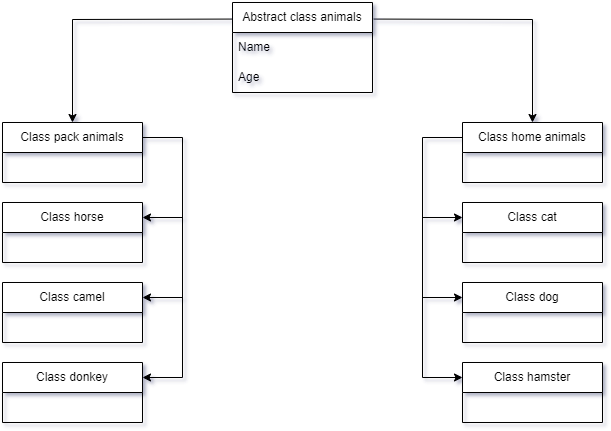

The diagram above was exported from draw.io. Its source (the exported page's mxGraphModel, read from the mxfile embedded in the PNG):
<mxGraphModel dx="1036" dy="614" grid="1" gridSize="10" guides="1" tooltips="1" connect="1" arrows="1" fold="1" page="1" pageScale="1" pageWidth="827" pageHeight="1169" math="0" shadow="0">
  <root>
    <mxCell id="0" />
    <mxCell id="1" parent="0" />
    <mxCell id="AQwCaeZ2uBys5GcG4jLK-1" value="Abstract class animals" style="swimlane;fontStyle=0;childLayout=stackLayout;horizontal=1;startSize=30;horizontalStack=0;resizeParent=1;resizeParentMax=0;resizeLast=0;collapsible=1;marginBottom=0;whiteSpace=wrap;html=1;" vertex="1" parent="1">
      <mxGeometry x="330" y="80" width="140" height="90" as="geometry" />
    </mxCell>
    <mxCell id="AQwCaeZ2uBys5GcG4jLK-3" value="Name" style="text;strokeColor=none;fillColor=none;align=left;verticalAlign=middle;spacingLeft=4;spacingRight=4;overflow=hidden;points=[[0,0.5],[1,0.5]];portConstraint=eastwest;rotatable=0;whiteSpace=wrap;html=1;" vertex="1" parent="AQwCaeZ2uBys5GcG4jLK-1">
      <mxGeometry y="30" width="140" height="30" as="geometry" />
    </mxCell>
    <mxCell id="AQwCaeZ2uBys5GcG4jLK-4" value="Age" style="text;strokeColor=none;fillColor=none;align=left;verticalAlign=middle;spacingLeft=4;spacingRight=4;overflow=hidden;points=[[0,0.5],[1,0.5]];portConstraint=eastwest;rotatable=0;whiteSpace=wrap;html=1;" vertex="1" parent="AQwCaeZ2uBys5GcG4jLK-1">
      <mxGeometry y="60" width="140" height="30" as="geometry" />
    </mxCell>
    <mxCell id="AQwCaeZ2uBys5GcG4jLK-7" value="Class home animals" style="swimlane;fontStyle=0;childLayout=stackLayout;horizontal=1;startSize=30;horizontalStack=0;resizeParent=1;resizeParentMax=0;resizeLast=0;collapsible=1;marginBottom=0;whiteSpace=wrap;html=1;" vertex="1" parent="1">
      <mxGeometry x="560" y="200" width="140" height="60" as="geometry" />
    </mxCell>
    <mxCell id="AQwCaeZ2uBys5GcG4jLK-11" value="Class pack animals" style="swimlane;fontStyle=0;childLayout=stackLayout;horizontal=1;startSize=30;horizontalStack=0;resizeParent=1;resizeParentMax=0;resizeLast=0;collapsible=1;marginBottom=0;whiteSpace=wrap;html=1;" vertex="1" parent="1">
      <mxGeometry x="100" y="200" width="140" height="60" as="geometry" />
    </mxCell>
    <mxCell id="AQwCaeZ2uBys5GcG4jLK-15" value="Class cat" style="swimlane;fontStyle=0;childLayout=stackLayout;horizontal=1;startSize=30;horizontalStack=0;resizeParent=1;resizeParentMax=0;resizeLast=0;collapsible=1;marginBottom=0;whiteSpace=wrap;html=1;" vertex="1" parent="1">
      <mxGeometry x="560" y="280" width="140" height="60" as="geometry" />
    </mxCell>
    <mxCell id="AQwCaeZ2uBys5GcG4jLK-19" value="Class dog" style="swimlane;fontStyle=0;childLayout=stackLayout;horizontal=1;startSize=30;horizontalStack=0;resizeParent=1;resizeParentMax=0;resizeLast=0;collapsible=1;marginBottom=0;whiteSpace=wrap;html=1;" vertex="1" parent="1">
      <mxGeometry x="560" y="360" width="140" height="60" as="geometry" />
    </mxCell>
    <mxCell id="AQwCaeZ2uBys5GcG4jLK-23" value="Class hamster" style="swimlane;fontStyle=0;childLayout=stackLayout;horizontal=1;startSize=30;horizontalStack=0;resizeParent=1;resizeParentMax=0;resizeLast=0;collapsible=1;marginBottom=0;whiteSpace=wrap;html=1;" vertex="1" parent="1">
      <mxGeometry x="560" y="440" width="140" height="60" as="geometry" />
    </mxCell>
    <mxCell id="AQwCaeZ2uBys5GcG4jLK-27" value="Class horse" style="swimlane;fontStyle=0;childLayout=stackLayout;horizontal=1;startSize=30;horizontalStack=0;resizeParent=1;resizeParentMax=0;resizeLast=0;collapsible=1;marginBottom=0;whiteSpace=wrap;html=1;" vertex="1" parent="1">
      <mxGeometry x="100" y="280" width="140" height="60" as="geometry" />
    </mxCell>
    <mxCell id="AQwCaeZ2uBys5GcG4jLK-31" value="Class camel" style="swimlane;fontStyle=0;childLayout=stackLayout;horizontal=1;startSize=30;horizontalStack=0;resizeParent=1;resizeParentMax=0;resizeLast=0;collapsible=1;marginBottom=0;whiteSpace=wrap;html=1;" vertex="1" parent="1">
      <mxGeometry x="100" y="360" width="140" height="60" as="geometry" />
    </mxCell>
    <mxCell id="AQwCaeZ2uBys5GcG4jLK-35" value="Class donkey" style="swimlane;fontStyle=0;childLayout=stackLayout;horizontal=1;startSize=30;horizontalStack=0;resizeParent=1;resizeParentMax=0;resizeLast=0;collapsible=1;marginBottom=0;whiteSpace=wrap;html=1;" vertex="1" parent="1">
      <mxGeometry x="100" y="440" width="140" height="60" as="geometry" />
    </mxCell>
    <mxCell id="AQwCaeZ2uBys5GcG4jLK-39" value="" style="endArrow=classic;html=1;rounded=0;exitX=1.009;exitY=0.184;exitDx=0;exitDy=0;exitPerimeter=0;entryX=0.5;entryY=0;entryDx=0;entryDy=0;" edge="1" parent="1" source="AQwCaeZ2uBys5GcG4jLK-1" target="AQwCaeZ2uBys5GcG4jLK-7">
      <mxGeometry width="50" height="50" relative="1" as="geometry">
        <mxPoint x="390" y="340" as="sourcePoint" />
        <mxPoint x="440" y="290" as="targetPoint" />
        <Array as="points">
          <mxPoint x="630" y="97" />
        </Array>
      </mxGeometry>
    </mxCell>
    <mxCell id="AQwCaeZ2uBys5GcG4jLK-40" value="" style="endArrow=classic;html=1;rounded=0;exitX=-0.003;exitY=0.184;exitDx=0;exitDy=0;exitPerimeter=0;entryX=0.5;entryY=0;entryDx=0;entryDy=0;" edge="1" parent="1" source="AQwCaeZ2uBys5GcG4jLK-1" target="AQwCaeZ2uBys5GcG4jLK-11">
      <mxGeometry width="50" height="50" relative="1" as="geometry">
        <mxPoint x="390" y="340" as="sourcePoint" />
        <mxPoint x="440" y="290" as="targetPoint" />
        <Array as="points">
          <mxPoint x="170" y="97" />
        </Array>
      </mxGeometry>
    </mxCell>
    <mxCell id="AQwCaeZ2uBys5GcG4jLK-42" value="" style="endArrow=classic;html=1;rounded=0;exitX=1;exitY=0.25;exitDx=0;exitDy=0;entryX=1;entryY=0.25;entryDx=0;entryDy=0;" edge="1" parent="1" source="AQwCaeZ2uBys5GcG4jLK-11" target="AQwCaeZ2uBys5GcG4jLK-27">
      <mxGeometry width="50" height="50" relative="1" as="geometry">
        <mxPoint x="390" y="340" as="sourcePoint" />
        <mxPoint x="440" y="290" as="targetPoint" />
        <Array as="points">
          <mxPoint x="280" y="215" />
          <mxPoint x="280" y="295" />
        </Array>
      </mxGeometry>
    </mxCell>
    <mxCell id="AQwCaeZ2uBys5GcG4jLK-43" value="" style="endArrow=classic;html=1;rounded=0;entryX=1;entryY=0.25;entryDx=0;entryDy=0;" edge="1" parent="1" target="AQwCaeZ2uBys5GcG4jLK-31">
      <mxGeometry width="50" height="50" relative="1" as="geometry">
        <mxPoint x="280" y="290" as="sourcePoint" />
        <mxPoint x="440" y="290" as="targetPoint" />
        <Array as="points">
          <mxPoint x="280" y="375" />
        </Array>
      </mxGeometry>
    </mxCell>
    <mxCell id="AQwCaeZ2uBys5GcG4jLK-44" value="" style="endArrow=classic;html=1;rounded=0;entryX=1;entryY=0.25;entryDx=0;entryDy=0;" edge="1" parent="1" target="AQwCaeZ2uBys5GcG4jLK-35">
      <mxGeometry width="50" height="50" relative="1" as="geometry">
        <mxPoint x="280" y="370" as="sourcePoint" />
        <mxPoint x="250" y="460" as="targetPoint" />
        <Array as="points">
          <mxPoint x="280" y="455" />
        </Array>
      </mxGeometry>
    </mxCell>
    <mxCell id="AQwCaeZ2uBys5GcG4jLK-45" value="" style="endArrow=classic;html=1;rounded=0;exitX=0;exitY=0.25;exitDx=0;exitDy=0;entryX=0;entryY=0.25;entryDx=0;entryDy=0;" edge="1" parent="1" source="AQwCaeZ2uBys5GcG4jLK-7" target="AQwCaeZ2uBys5GcG4jLK-15">
      <mxGeometry width="50" height="50" relative="1" as="geometry">
        <mxPoint x="390" y="340" as="sourcePoint" />
        <mxPoint x="440" y="290" as="targetPoint" />
        <Array as="points">
          <mxPoint x="520" y="215" />
          <mxPoint x="520" y="295" />
        </Array>
      </mxGeometry>
    </mxCell>
    <mxCell id="AQwCaeZ2uBys5GcG4jLK-46" value="" style="endArrow=classic;html=1;rounded=0;entryX=0;entryY=0.25;entryDx=0;entryDy=0;" edge="1" parent="1" target="AQwCaeZ2uBys5GcG4jLK-19">
      <mxGeometry width="50" height="50" relative="1" as="geometry">
        <mxPoint x="520" y="290" as="sourcePoint" />
        <mxPoint x="440" y="290" as="targetPoint" />
        <Array as="points">
          <mxPoint x="520" y="375" />
        </Array>
      </mxGeometry>
    </mxCell>
    <mxCell id="AQwCaeZ2uBys5GcG4jLK-47" value="" style="endArrow=classic;html=1;rounded=0;entryX=0;entryY=0.25;entryDx=0;entryDy=0;" edge="1" parent="1" target="AQwCaeZ2uBys5GcG4jLK-23">
      <mxGeometry width="50" height="50" relative="1" as="geometry">
        <mxPoint x="520" y="370" as="sourcePoint" />
        <mxPoint x="440" y="290" as="targetPoint" />
        <Array as="points">
          <mxPoint x="520" y="455" />
        </Array>
      </mxGeometry>
    </mxCell>
  </root>
</mxGraphModel>